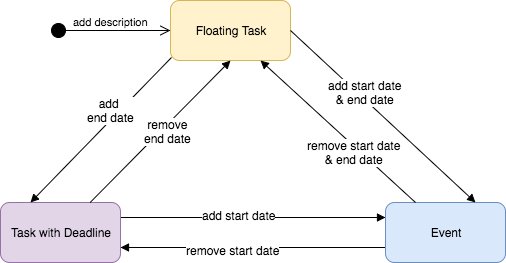

The diagram above was exported from draw.io. Its source (the exported page's mxGraphModel, read from the mxfile embedded in the PNG):
<mxGraphModel dx="790" dy="477" grid="1" gridSize="10" guides="1" tooltips="1" connect="1" arrows="1" fold="1" page="1" pageScale="1" pageWidth="826" pageHeight="1169" background="#ffffff" math="0" shadow="0">
  <root>
    <mxCell id="0" />
    <mxCell id="1" parent="0" />
    <mxCell id="2" value="Floating Task" style="rounded=1;whiteSpace=wrap;html=1;fillColor=#fff2cc;strokeColor=#d6b656;" vertex="1" parent="1">
      <mxGeometry x="310" y="140" width="120" height="60" as="geometry" />
    </mxCell>
    <mxCell id="3" value="add description" style="html=1;verticalAlign=bottom;startArrow=circle;startFill=1;endArrow=open;startSize=6;endSize=8;entryX=0;entryY=0.5;" edge="1" parent="1" target="2">
      <mxGeometry width="80" relative="1" as="geometry">
        <mxPoint x="190" y="170" as="sourcePoint" />
        <mxPoint x="290" y="160" as="targetPoint" />
      </mxGeometry>
    </mxCell>
    <mxCell id="22" style="edgeStyle=orthogonalEdgeStyle;rounded=0;html=1;exitX=0;exitY=0.75;entryX=1;entryY=0.75;startArrow=none;startFill=0;endArrow=block;endFill=1;jettySize=auto;orthogonalLoop=1;" edge="1" parent="1" source="4" target="5">
      <mxGeometry relative="1" as="geometry" />
    </mxCell>
    <mxCell id="23" value="remove start date" style="text;html=1;resizable=0;points=[];align=center;verticalAlign=middle;labelBackgroundColor=#ffffff;" vertex="1" connectable="0" parent="22">
      <mxGeometry x="0.1547" y="2" relative="1" as="geometry">
        <mxPoint as="offset" />
      </mxGeometry>
    </mxCell>
    <mxCell id="4" value="Event" style="rounded=1;whiteSpace=wrap;html=1;fillColor=#dae8fc;strokeColor=#6c8ebf;" vertex="1" parent="1">
      <mxGeometry x="525" y="342" width="120" height="60" as="geometry" />
    </mxCell>
    <mxCell id="20" style="edgeStyle=orthogonalEdgeStyle;rounded=0;html=1;exitX=1;exitY=0.25;entryX=0;entryY=0.25;startArrow=none;startFill=0;endArrow=block;endFill=1;jettySize=auto;orthogonalLoop=1;" edge="1" parent="1" source="5" target="4">
      <mxGeometry relative="1" as="geometry" />
    </mxCell>
    <mxCell id="21" value="add start date" style="text;html=1;resizable=0;points=[];align=center;verticalAlign=middle;labelBackgroundColor=#ffffff;" vertex="1" connectable="0" parent="20">
      <mxGeometry x="-0.1094" y="3" relative="1" as="geometry">
        <mxPoint as="offset" />
      </mxGeometry>
    </mxCell>
    <mxCell id="5" value="Task with Deadline" style="rounded=1;whiteSpace=wrap;html=1;fillColor=#e1d5e7;strokeColor=#9673a6;" vertex="1" parent="1">
      <mxGeometry x="140" y="342" width="120" height="60" as="geometry" />
    </mxCell>
    <mxCell id="9" value="" style="html=1;verticalAlign=bottom;endArrow=block;exitX=0.008;exitY=0.95;entryX=0.25;entryY=0;exitPerimeter=0;" edge="1" parent="1" source="2" target="5">
      <mxGeometry width="80" relative="1" as="geometry">
        <mxPoint x="330" y="230" as="sourcePoint" />
        <mxPoint x="410" y="230" as="targetPoint" />
      </mxGeometry>
    </mxCell>
    <mxCell id="12" value="add&amp;nbsp;&lt;div&gt;end date&lt;/div&gt;" style="text;html=1;resizable=0;points=[];align=center;verticalAlign=middle;labelBackgroundColor=#ffffff;" vertex="1" connectable="0" parent="9">
      <mxGeometry x="-0.238" y="5" relative="1" as="geometry">
        <mxPoint x="-11" y="-6" as="offset" />
      </mxGeometry>
    </mxCell>
    <mxCell id="10" value="" style="html=1;verticalAlign=bottom;endArrow=block;entryX=0.5;entryY=1;" edge="1" parent="1" source="5" target="2">
      <mxGeometry width="80" relative="1" as="geometry">
        <mxPoint x="463" y="290" as="sourcePoint" />
        <mxPoint x="300" y="397" as="targetPoint" />
      </mxGeometry>
    </mxCell>
    <mxCell id="13" value="remove&lt;div&gt;end date&lt;/div&gt;" style="text;html=1;resizable=0;points=[];align=center;verticalAlign=middle;labelBackgroundColor=#ffffff;" vertex="1" connectable="0" parent="10">
      <mxGeometry x="0.0618" y="-4" relative="1" as="geometry">
        <mxPoint y="1" as="offset" />
      </mxGeometry>
    </mxCell>
    <mxCell id="14" value="" style="html=1;verticalAlign=bottom;endArrow=block;exitX=1;exitY=0.5;entryX=0.75;entryY=0;" edge="1" parent="1" source="2" target="4">
      <mxGeometry width="80" relative="1" as="geometry">
        <mxPoint x="580" y="108" as="sourcePoint" />
        <mxPoint x="440" y="233" as="targetPoint" />
      </mxGeometry>
    </mxCell>
    <mxCell id="15" value="add start date&lt;div&gt;&amp;amp; end date&lt;/div&gt;" style="text;html=1;resizable=0;points=[];align=center;verticalAlign=middle;labelBackgroundColor=#ffffff;" vertex="1" connectable="0" parent="14">
      <mxGeometry x="-0.238" y="5" relative="1" as="geometry">
        <mxPoint as="offset" />
      </mxGeometry>
    </mxCell>
    <mxCell id="18" value="" style="html=1;verticalAlign=bottom;endArrow=block;entryX=0.75;entryY=1;exitX=0.25;exitY=0;" edge="1" parent="1" source="4" target="2">
      <mxGeometry width="80" relative="1" as="geometry">
        <mxPoint x="529" y="310" as="sourcePoint" />
        <mxPoint x="503" y="435" as="targetPoint" />
      </mxGeometry>
    </mxCell>
    <mxCell id="19" value="remove start date&lt;div&gt;&amp;amp; end date&lt;/div&gt;" style="text;html=1;resizable=0;points=[];align=center;verticalAlign=middle;labelBackgroundColor=#ffffff;" vertex="1" connectable="0" parent="18">
      <mxGeometry x="-0.238" y="5" relative="1" as="geometry">
        <mxPoint as="offset" />
      </mxGeometry>
    </mxCell>
  </root>
</mxGraphModel>